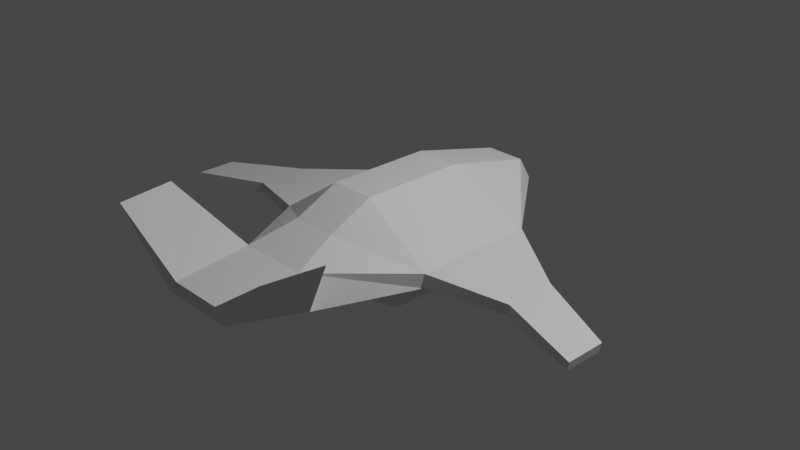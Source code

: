 # Source: enemy_drone.blend  (saved by Blender 3.3.6; exported with 4.5.12 LTS)
import bpy
from mathutils import Matrix  # noqa: F401  (used for matrix-valued properties, if any)

bpy.ops.wm.read_factory_settings(use_empty=True)
scene = bpy.context.scene
scene.name = 'Scene'

# ---- collections
col_collection = bpy.data.collections.new('Collection'); scene.collection.children.link(col_collection)

# ---- materials (node trees are filled in below, after node groups)
mat_material = bpy.data.materials.new('Material')
mat_material.alpha_threshold = 0.0
mat_material.use_transparent_shadow = False
mat_material.roughness = 0.5
mat_material.line_color = (0.0, 0.0, 0.0, 1.0)

# ---- material node trees
mat_material.use_nodes = True; mat_material.node_tree.nodes.clear()
_N = mat_material.node_tree.nodes; _L = mat_material.node_tree.links
n0 = _N.new('ShaderNodeOutputMaterial'); n0.name = 'Material Output'; n0.location = (300, 300)
n1 = _N.new('ShaderNodeBsdfPrincipled'); n1.name = 'Principled BSDF'; n1.location = (10, 300)
n1.distribution = 'GGX'
n1.subsurface_method = 'RANDOM_WALK_SKIN'
n1.inputs[3].default_value = 1.45
n1.inputs[27].default_value = (0.0, 0.0, 0.0, 1.0)
n1.inputs[28].default_value = 1.0
_L.new(n1.outputs[0], n0.inputs[0])
n0.is_active_output = True

# ---- world
world_world = bpy.data.worlds.new('World'); scene.world = world_world
world_world.use_nodes = True; world_world.node_tree.nodes.clear()
_N = world_world.node_tree.nodes; _L = world_world.node_tree.links
n0 = _N.new('ShaderNodeOutputWorld'); n0.name = 'World Output'; n0.location = (300, 300)
n1 = _N.new('ShaderNodeBackground'); n1.name = 'Background'; n1.location = (10, 300)
n1.inputs[0].default_value = (0.05088, 0.05088, 0.05088, 1.0)
_L.new(n1.outputs[0], n0.inputs[0])
n0.is_active_output = True
world_world.color = (0.05088, 0.05088, 0.05088)
world_world.use_sun_shadow = False
world_world.sun_shadow_jitter_overblur = 0.0

# ---- cameras
cam_camera = bpy.data.cameras.new('Camera')
cam_camera.clip_end = 100.0
cam_camera.ortho_scale = 7.314

# ---- lights
light_light = bpy.data.lights.new('Light', 'POINT')
light_light.transmission_factor = 0.0
light_light.energy = 1000.0
light_light.shadow_soft_size = 0.1
light_light.shadow_maximum_resolution = 0.006
light_light.use_absolute_resolution = True

# ---- meshes
me_cube = bpy.data.meshes.new('Cube')
me_cube.from_pydata([(0.2188, 1.589, 0.2601), (0.2188, 1.589, -0.2601), (0.2463, -1.099, 0.2927), (0.2463, -1.099, -0.2927), (-0.2188, 1.589, 0.2601), (-0.2188, 1.589, -0.2601), (-0.2463, -1.099, 0.2927), (-0.2463, -1.099, -0.2927), (0.6289, 0.5649, -0.5173), (-0.6289, 0.5649, -0.5173), (0.242, 0.532, 0.5173), (-0.242, 0.532, 0.5173), (-0.6289, -0.6178, -0.5173), (-0.242, -0.6178, 0.5173), (0.242, -0.6178, 0.5173), (0.6289, -0.6178, -0.5173), (1.0, 0.7323, 0.0), (-1.0, -0.6178, 0.0), (1.0, -0.6178, 0.0), (-1.0, 0.7323, 0.0), (0.2188, 1.749, 0.0), (-0.2188, 1.749, 0.0), (-0.378, -1.595, 0.1257), (0.378, -1.595, 0.1257), (0.9872, 0.6804, -0.1603), (0.9872, -0.6178, -0.1603), (-0.9872, 0.6804, -0.1603), (0.2188, 1.7, -0.08058), (-0.2188, 1.7, -0.08058), (0.517, -1.595, -0.2164), (-0.9872, -0.6178, -0.1603), (-0.517, -1.595, -0.2164), (1.8, 0.1845, -0.2039), (1.813, 0.2062, -0.0859), (1.813, -0.3584, -0.0859), (1.8, -0.3584, -0.2039), (-1.8, -0.3584, -0.2039), (-1.813, -0.3584, -0.0859), (-1.813, 0.2062, -0.0859), (-1.8, 0.1845, -0.2039), (2.675, -0.1682, -0.2609), (2.688, -0.1512, -0.1683), (2.688, -0.594, -0.1683), (2.675, -0.594, -0.2609), (-2.675, -0.594, -0.2609), (-2.688, -0.594, -0.1683), (-2.688, -0.1512, -0.1683), (-2.675, -0.1682, -0.2609), (-0.4088, -2.45, -0.06004), (-0.2989, -2.45, 0.08986), (0.2989, -2.45, 0.08986), (0.4088, -2.45, -0.06004), (-1.149, -1.898, 0.6272), (1.149, -1.898, 0.6272), (-1.055, -2.502, 0.6272), (1.055, -2.502, 0.6272)], [], [(10, 11, 13, 14), (23, 2, 6, 22), (17, 13, 11, 19), (9, 8, 15, 12), (16, 10, 14, 18), (21, 4, 0, 20), (5, 1, 8, 9), (0, 10, 16), (28, 5, 9, 26), (0, 4, 11, 10), (6, 13, 17), (3, 15, 25), (6, 2, 14, 13), (3, 7, 12, 15), (2, 23, 18), (31, 22, 17, 30), (4, 21, 19), (27, 20, 16, 24), (28, 21, 20, 27), (33, 41, 40, 32), (40, 41, 42, 43), (23, 50, 55, 53), (11, 4, 19), (20, 0, 16), (3, 29, 31, 7), (12, 30, 26, 9), (8, 24, 25, 15), (5, 28, 27, 1), (1, 27, 24, 8), (7, 31, 30), (23, 29, 25, 18), (21, 28, 26, 19), (14, 2, 18), (16, 33, 32, 24), (18, 34, 33, 16), (25, 35, 34, 18), (24, 32, 35, 25), (22, 6, 17), (17, 37, 36, 30), (19, 38, 37, 17), (26, 39, 38, 19), (30, 36, 39, 26), (34, 42, 41, 33), (35, 43, 42, 34), (32, 40, 43, 35), (44, 45, 46, 47), (37, 45, 44, 36), (38, 46, 45, 37), (39, 47, 46, 38), (36, 44, 47, 39), (51, 50, 49, 48), (23, 22, 49, 50), (31, 29, 51, 48), (29, 23, 53), (29, 3, 25), (12, 7, 30), (31, 48, 54, 52), (22, 31, 52), (50, 51, 55), (48, 49, 54), (51, 29, 53, 55), (49, 22, 52, 54)])
_uv = me_cube.uv_layers.new(name='UVMap')
_uv.uv.foreach_set('vector', [0.3898, 0.4323, 0.3298, 0.4323, 0.3298, 0.2898, 0.3898, 0.2898, 0.4067, 0.1687, 0.3903, 0.2302, 0.3293, 0.2302, 0.3129, 0.1687, 0.2358, 0.2898, 0.3298, 0.2898, 0.3298, 0.4323, 0.2358, 0.4572, 0.7442, 0.5468, 0.5991, 0.5468, 0.5991, 0.6832, 0.7442, 0.6832, 0.4838, 0.4572, 0.3898, 0.4323, 0.3898, 0.2898, 0.4838, 0.2898, 0.3327, 0.5833, 0.3327, 0.5634, 0.3869, 0.5634, 0.3869, 0.5833, 0.6969, 0.4288, 0.6464, 0.4288, 0.5991, 0.5468, 0.7442, 0.5468, 0.3869, 0.5634, 0.3898, 0.4323, 0.4838, 0.4572, 0.6969, 0.416, 0.6969, 0.4288, 0.7442, 0.5468, 0.7855, 0.5335, 0.3869, 0.5634, 0.3327, 0.5634, 0.3298, 0.4323, 0.3898, 0.4323, 0.3293, 0.2302, 0.3298, 0.2898, 0.2358, 0.2898, 0.6433, 0.7386, 0.5991, 0.6832, 0.5578, 0.6832, 0.3293, 0.2302, 0.3903, 0.2302, 0.3898, 0.2898, 0.3298, 0.2898, 0.6433, 0.7386, 0.7, 0.7386, 0.7442, 0.6832, 0.5991, 0.6832, 0.3903, 0.2302, 0.4067, 0.1687, 0.4838, 0.2898, 0.1383, 0.75, 0.1265, 0.7128, 0.2493, 0.7128, 0.2509, 0.7297, 0.3327, 0.5634, 0.3327, 0.5833, 0.2358, 0.4572, 0.1497, 0.9735, 0.1497, 0.9835, 0.02678, 0.9272, 0.03085, 0.9099, 0.1958, 0.9735, 0.1958, 0.9835, 0.1497, 0.9835, 0.1497, 0.9735, 0.3585, 0.7924, 0.2591, 0.803, 0.2577, 0.793, 0.3565, 0.7799, 0.2577, 0.793, 0.2591, 0.803, 0.2124, 0.8008, 0.2129, 0.791, 0.4067, 0.1687, 0.3968, 0.06266, 0.4906, 0.05623, 0.5022, 0.1311, 0.3298, 0.4323, 0.3327, 0.5634, 0.2358, 0.4572, 0.3869, 0.5833, 0.3869, 0.5634, 0.4838, 0.4572, 0.6433, 0.7386, 0.612, 0.7958, 0.7313, 0.7958, 0.7, 0.7386, 0.7442, 0.6832, 0.7855, 0.6832, 0.7855, 0.5335, 0.7442, 0.5468, 0.5991, 0.5468, 0.5578, 0.5335, 0.5578, 0.6832, 0.5991, 0.6832, 0.6969, 0.4288, 0.6969, 0.416, 0.6464, 0.416, 0.6464, 0.4288, 0.6464, 0.4288, 0.6464, 0.416, 0.5578, 0.5335, 0.5991, 0.5468, 0.7, 0.7386, 0.7313, 0.7958, 0.7855, 0.6832, 0.3913, 0.7125, 0.3795, 0.7496, 0.2669, 0.7294, 0.2685, 0.7125, 0.1958, 0.9835, 0.1958, 0.9735, 0.3146, 0.9099, 0.3187, 0.9272, 0.3898, 0.2898, 0.3903, 0.2302, 0.4838, 0.2898, 0.4608, 0.7858, 0.3585, 0.7924, 0.3565, 0.7799, 0.4563, 0.7686, 0.4838, 0.2898, 0.5845, 0.322, 0.5845, 0.3919, 0.4838, 0.4572, 0.0285, 0.7686, 0.1178, 0.7799, 0.1169, 0.7924, 0.02678, 0.7854, 0.5578, 0.5335, 0.4641, 0.5907, 0.4641, 0.6533, 0.5578, 0.6832, 0.3129, 0.1687, 0.3293, 0.2302, 0.2358, 0.2898, 0.4608, 0.8198, 0.3706, 0.8268, 0.3697, 0.8143, 0.459, 0.803, 0.2358, 0.4572, 0.1351, 0.3919, 0.1351, 0.322, 0.2358, 0.2898, 0.03123, 0.803, 0.1311, 0.8143, 0.129, 0.8268, 0.02678, 0.8202, 0.7855, 0.6832, 0.8792, 0.6533, 0.8792, 0.5907, 0.7855, 0.5335, 0.5845, 0.322, 0.693, 0.2927, 0.693, 0.3476, 0.5845, 0.3919, 0.1178, 0.7799, 0.2129, 0.791, 0.2124, 0.8008, 0.1169, 0.7924, 0.4641, 0.5907, 0.3632, 0.6314, 0.3632, 0.6804, 0.4641, 0.6533, 0.2746, 0.8254, 0.2751, 0.8352, 0.2285, 0.8374, 0.2298, 0.8274, 0.3706, 0.8268, 0.2751, 0.8352, 0.2746, 0.8254, 0.3697, 0.8143, 0.1351, 0.3919, 0.02659, 0.3476, 0.02659, 0.2927, 0.1351, 0.322, 0.1311, 0.8143, 0.2298, 0.8274, 0.2285, 0.8374, 0.129, 0.8268, 0.8792, 0.6533, 0.9801, 0.6804, 0.9801, 0.6314, 0.8792, 0.5907, 0.1244, 0.9304, 0.1359, 0.9146, 0.1989, 0.9146, 0.2105, 0.9304, 0.4067, 0.1687, 0.3129, 0.1687, 0.3227, 0.06266, 0.3968, 0.06266, 0.7313, 0.7958, 0.612, 0.7958, 0.6245, 0.8944, 0.7188, 0.8944, 0.3795, 0.7496, 0.3913, 0.7125, 0.4926, 0.7253, 0.612, 0.7958, 0.6433, 0.7386, 0.5578, 0.6832, 0.7442, 0.6832, 0.7, 0.7386, 0.7855, 0.6832, 0.7313, 0.7958, 0.7188, 0.8944, 0.7933, 0.9004, 0.8041, 0.8308, 0.1265, 0.7128, 0.1383, 0.75, 0.02523, 0.7256, 0.1359, 0.9146, 0.1244, 0.9304, 0.05608, 0.8579, 0.2105, 0.9304, 0.1989, 0.9146, 0.2788, 0.8579, 0.6245, 0.8944, 0.612, 0.7958, 0.5392, 0.8308, 0.55, 0.9004, 0.3227, 0.06266, 0.3129, 0.1687, 0.2173, 0.1311, 0.229, 0.05623])
me_cube.materials.append(mat_material)
me_cube.use_mirror_vertex_groups = False
me_cube.update()

# ---- objects
ob_cube = bpy.data.objects.new('Cube', me_cube)
ob_light = bpy.data.objects.new('Light', light_light)
ob_camera = bpy.data.objects.new('Camera', cam_camera)

# ---- transforms, parenting, visibility, modifiers, constraints
ob_cube.location = (0.0, 0.0, 0.0)
ob_cube.lock_rotations_4d = False
ob_cube.empty_display_type = 'ARROWS'
ob_cube.lineart.crease_threshold = 0.0
ob_light.location = (4.076, 1.005, 5.904)
ob_light.rotation_euler = (0.6503, 0.05522, 1.866)
ob_light.lock_rotations_4d = False
ob_light.empty_display_type = 'ARROWS'
ob_light.color = (0.0, 0.0, 0.0, 0.0)
ob_light.lineart.crease_threshold = 0.0
ob_camera.location = (7.359, -6.926, 4.958)
ob_camera.rotation_euler = (1.109, 0.0, 0.8149)
ob_camera.lock_rotations_4d = False
ob_camera.empty_display_type = 'ARROWS'
ob_camera.color = (0.0, 0.0, 0.0, 0.0)
ob_camera.display_type = 'WIRE'
ob_camera.lineart.crease_threshold = 0.0

# ---- collection membership
col_collection.objects.link(ob_cube)
col_collection.objects.link(ob_light)
col_collection.objects.link(ob_camera)

# ---- scene / render settings (as saved in the file)
scene.camera = ob_camera
scene.frame_start = 1; scene.frame_end = 250; scene.frame_set(1)
scene.render.engine = 'BLENDER_EEVEE_NEXT'
scene.cycles.sampling_pattern = 'TABULATED_SOBOL'
scene.cycles.use_light_tree = False
scene.view_settings.view_transform = 'Filmic'
bpy.context.view_layer.update()
